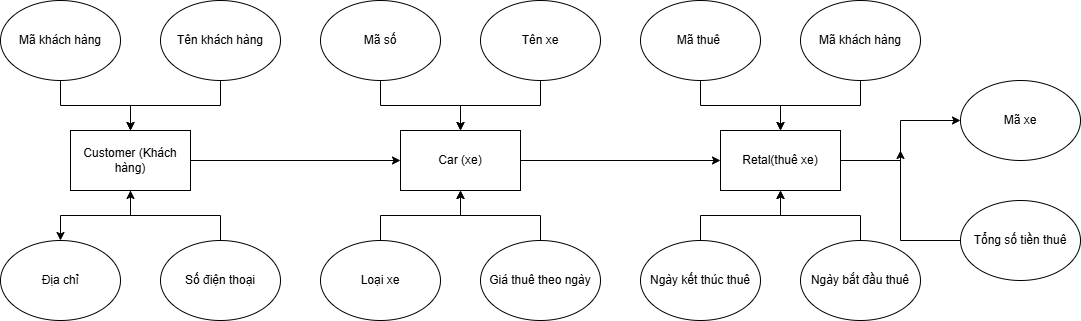

The diagram above was exported from draw.io. Its source (the exported page's mxGraphModel, read from the mxfile embedded in the PNG):
<mxGraphModel dx="273" dy="562" grid="1" gridSize="10" guides="1" tooltips="1" connect="1" arrows="1" fold="1" page="1" pageScale="1" pageWidth="1200" pageHeight="1600" math="0" shadow="0">
  <root>
    <mxCell id="0" />
    <mxCell id="1" parent="0" />
    <mxCell id="QPKmg-vdBm8MeFMXChcU-32" style="edgeStyle=orthogonalEdgeStyle;rounded=0;orthogonalLoop=1;jettySize=auto;html=1;" parent="1" source="QPKmg-vdBm8MeFMXChcU-2" edge="1">
      <mxGeometry relative="1" as="geometry">
        <mxPoint x="900" y="230" as="targetPoint" />
      </mxGeometry>
    </mxCell>
    <mxCell id="QPKmg-vdBm8MeFMXChcU-2" value="Tổng số tiền thuê" style="ellipse;whiteSpace=wrap;html=1;" parent="1" vertex="1">
      <mxGeometry x="960" y="280" width="120" height="80" as="geometry" />
    </mxCell>
    <mxCell id="QPKmg-vdBm8MeFMXChcU-3" value="Mã xe" style="ellipse;whiteSpace=wrap;html=1;" parent="1" vertex="1">
      <mxGeometry x="960" y="160" width="120" height="80" as="geometry" />
    </mxCell>
    <mxCell id="QPKmg-vdBm8MeFMXChcU-24" value="" style="edgeStyle=orthogonalEdgeStyle;rounded=0;orthogonalLoop=1;jettySize=auto;html=1;" parent="1" source="QPKmg-vdBm8MeFMXChcU-4" target="QPKmg-vdBm8MeFMXChcU-17" edge="1">
      <mxGeometry relative="1" as="geometry" />
    </mxCell>
    <mxCell id="QPKmg-vdBm8MeFMXChcU-4" value="Giá thuê theo ngày" style="ellipse;whiteSpace=wrap;html=1;" parent="1" vertex="1">
      <mxGeometry x="480" y="320" width="120" height="80" as="geometry" />
    </mxCell>
    <mxCell id="QPKmg-vdBm8MeFMXChcU-30" value="" style="edgeStyle=orthogonalEdgeStyle;rounded=0;orthogonalLoop=1;jettySize=auto;html=1;" parent="1" source="QPKmg-vdBm8MeFMXChcU-5" target="QPKmg-vdBm8MeFMXChcU-16" edge="1">
      <mxGeometry relative="1" as="geometry" />
    </mxCell>
    <mxCell id="QPKmg-vdBm8MeFMXChcU-5" value="Ngày bắt đầu thuê" style="ellipse;whiteSpace=wrap;html=1;" parent="1" vertex="1">
      <mxGeometry x="800" y="320" width="120" height="80" as="geometry" />
    </mxCell>
    <mxCell id="QPKmg-vdBm8MeFMXChcU-29" value="" style="edgeStyle=orthogonalEdgeStyle;rounded=0;orthogonalLoop=1;jettySize=auto;html=1;" parent="1" source="QPKmg-vdBm8MeFMXChcU-6" target="QPKmg-vdBm8MeFMXChcU-16" edge="1">
      <mxGeometry relative="1" as="geometry" />
    </mxCell>
    <mxCell id="QPKmg-vdBm8MeFMXChcU-6" value="Ngày kết thúc thuê" style="ellipse;whiteSpace=wrap;html=1;" parent="1" vertex="1">
      <mxGeometry x="640" y="320" width="120" height="80" as="geometry" />
    </mxCell>
    <mxCell id="QPKmg-vdBm8MeFMXChcU-28" value="" style="edgeStyle=orthogonalEdgeStyle;rounded=0;orthogonalLoop=1;jettySize=auto;html=1;" parent="1" source="QPKmg-vdBm8MeFMXChcU-7" target="QPKmg-vdBm8MeFMXChcU-16" edge="1">
      <mxGeometry relative="1" as="geometry" />
    </mxCell>
    <mxCell id="QPKmg-vdBm8MeFMXChcU-7" value="Mã khách hàng" style="ellipse;whiteSpace=wrap;html=1;" parent="1" vertex="1">
      <mxGeometry x="800" y="80" width="120" height="80" as="geometry" />
    </mxCell>
    <mxCell id="QPKmg-vdBm8MeFMXChcU-27" value="" style="edgeStyle=orthogonalEdgeStyle;rounded=0;orthogonalLoop=1;jettySize=auto;html=1;" parent="1" source="QPKmg-vdBm8MeFMXChcU-8" target="QPKmg-vdBm8MeFMXChcU-16" edge="1">
      <mxGeometry relative="1" as="geometry" />
    </mxCell>
    <mxCell id="QPKmg-vdBm8MeFMXChcU-8" value="Mã thuê&amp;nbsp;" style="ellipse;whiteSpace=wrap;html=1;" parent="1" vertex="1">
      <mxGeometry x="640" y="80" width="120" height="80" as="geometry" />
    </mxCell>
    <mxCell id="QPKmg-vdBm8MeFMXChcU-23" value="" style="edgeStyle=orthogonalEdgeStyle;rounded=0;orthogonalLoop=1;jettySize=auto;html=1;" parent="1" source="QPKmg-vdBm8MeFMXChcU-9" target="QPKmg-vdBm8MeFMXChcU-17" edge="1">
      <mxGeometry relative="1" as="geometry" />
    </mxCell>
    <mxCell id="QPKmg-vdBm8MeFMXChcU-9" value="Loại xe" style="ellipse;whiteSpace=wrap;html=1;" parent="1" vertex="1">
      <mxGeometry x="320" y="320" width="120" height="80" as="geometry" />
    </mxCell>
    <mxCell id="QPKmg-vdBm8MeFMXChcU-26" value="" style="edgeStyle=orthogonalEdgeStyle;rounded=0;orthogonalLoop=1;jettySize=auto;html=1;" parent="1" source="QPKmg-vdBm8MeFMXChcU-10" target="QPKmg-vdBm8MeFMXChcU-17" edge="1">
      <mxGeometry relative="1" as="geometry" />
    </mxCell>
    <mxCell id="QPKmg-vdBm8MeFMXChcU-10" value="Tên xe" style="ellipse;whiteSpace=wrap;html=1;" parent="1" vertex="1">
      <mxGeometry x="480" y="80" width="120" height="80" as="geometry" />
    </mxCell>
    <mxCell id="QPKmg-vdBm8MeFMXChcU-25" value="" style="edgeStyle=orthogonalEdgeStyle;rounded=0;orthogonalLoop=1;jettySize=auto;html=1;" parent="1" source="QPKmg-vdBm8MeFMXChcU-11" target="QPKmg-vdBm8MeFMXChcU-17" edge="1">
      <mxGeometry relative="1" as="geometry" />
    </mxCell>
    <mxCell id="QPKmg-vdBm8MeFMXChcU-11" value="Mã số" style="ellipse;whiteSpace=wrap;html=1;" parent="1" vertex="1">
      <mxGeometry x="320" y="80" width="120" height="80" as="geometry" />
    </mxCell>
    <mxCell id="QPKmg-vdBm8MeFMXChcU-22" value="" style="edgeStyle=orthogonalEdgeStyle;rounded=0;orthogonalLoop=1;jettySize=auto;html=1;" parent="1" source="QPKmg-vdBm8MeFMXChcU-12" target="QPKmg-vdBm8MeFMXChcU-18" edge="1">
      <mxGeometry relative="1" as="geometry" />
    </mxCell>
    <mxCell id="QPKmg-vdBm8MeFMXChcU-12" value="Số điện thoại" style="ellipse;whiteSpace=wrap;html=1;" parent="1" vertex="1">
      <mxGeometry x="160" y="320" width="120" height="80" as="geometry" />
    </mxCell>
    <mxCell id="QPKmg-vdBm8MeFMXChcU-13" value="Địa chỉ" style="ellipse;whiteSpace=wrap;html=1;" parent="1" vertex="1">
      <mxGeometry y="320" width="120" height="80" as="geometry" />
    </mxCell>
    <mxCell id="QPKmg-vdBm8MeFMXChcU-20" value="" style="edgeStyle=orthogonalEdgeStyle;rounded=0;orthogonalLoop=1;jettySize=auto;html=1;" parent="1" source="QPKmg-vdBm8MeFMXChcU-14" target="QPKmg-vdBm8MeFMXChcU-18" edge="1">
      <mxGeometry relative="1" as="geometry" />
    </mxCell>
    <mxCell id="QPKmg-vdBm8MeFMXChcU-14" value="Tên khách hàng" style="ellipse;whiteSpace=wrap;html=1;" parent="1" vertex="1">
      <mxGeometry x="160" y="80" width="120" height="80" as="geometry" />
    </mxCell>
    <mxCell id="QPKmg-vdBm8MeFMXChcU-19" value="" style="edgeStyle=orthogonalEdgeStyle;rounded=0;orthogonalLoop=1;jettySize=auto;html=1;" parent="1" source="QPKmg-vdBm8MeFMXChcU-15" target="QPKmg-vdBm8MeFMXChcU-18" edge="1">
      <mxGeometry relative="1" as="geometry" />
    </mxCell>
    <mxCell id="QPKmg-vdBm8MeFMXChcU-15" value="Mã khách hàng" style="ellipse;whiteSpace=wrap;html=1;" parent="1" vertex="1">
      <mxGeometry y="80" width="120" height="80" as="geometry" />
    </mxCell>
    <mxCell id="QPKmg-vdBm8MeFMXChcU-31" style="edgeStyle=orthogonalEdgeStyle;rounded=0;orthogonalLoop=1;jettySize=auto;html=1;exitX=1;exitY=0.5;exitDx=0;exitDy=0;" parent="1" source="QPKmg-vdBm8MeFMXChcU-16" target="QPKmg-vdBm8MeFMXChcU-3" edge="1">
      <mxGeometry relative="1" as="geometry" />
    </mxCell>
    <mxCell id="QPKmg-vdBm8MeFMXChcU-16" value="Retal(thuê xe)" style="rounded=0;whiteSpace=wrap;html=1;" parent="1" vertex="1">
      <mxGeometry x="720" y="210" width="120" height="60" as="geometry" />
    </mxCell>
    <mxCell id="QPKmg-vdBm8MeFMXChcU-34" style="edgeStyle=orthogonalEdgeStyle;rounded=0;orthogonalLoop=1;jettySize=auto;html=1;" parent="1" source="QPKmg-vdBm8MeFMXChcU-17" target="QPKmg-vdBm8MeFMXChcU-16" edge="1">
      <mxGeometry relative="1" as="geometry" />
    </mxCell>
    <mxCell id="QPKmg-vdBm8MeFMXChcU-17" value="Car (xe)" style="rounded=0;whiteSpace=wrap;html=1;" parent="1" vertex="1">
      <mxGeometry x="400" y="210" width="120" height="60" as="geometry" />
    </mxCell>
    <mxCell id="QPKmg-vdBm8MeFMXChcU-21" value="" style="edgeStyle=orthogonalEdgeStyle;rounded=0;orthogonalLoop=1;jettySize=auto;html=1;" parent="1" source="QPKmg-vdBm8MeFMXChcU-18" target="QPKmg-vdBm8MeFMXChcU-13" edge="1">
      <mxGeometry relative="1" as="geometry" />
    </mxCell>
    <mxCell id="QPKmg-vdBm8MeFMXChcU-33" style="edgeStyle=orthogonalEdgeStyle;rounded=0;orthogonalLoop=1;jettySize=auto;html=1;entryX=0;entryY=0.5;entryDx=0;entryDy=0;" parent="1" source="QPKmg-vdBm8MeFMXChcU-18" target="QPKmg-vdBm8MeFMXChcU-17" edge="1">
      <mxGeometry relative="1" as="geometry" />
    </mxCell>
    <mxCell id="QPKmg-vdBm8MeFMXChcU-18" value="Customer (Khách hàng)" style="rounded=0;whiteSpace=wrap;html=1;" parent="1" vertex="1">
      <mxGeometry x="70" y="210" width="120" height="60" as="geometry" />
    </mxCell>
  </root>
</mxGraphModel>